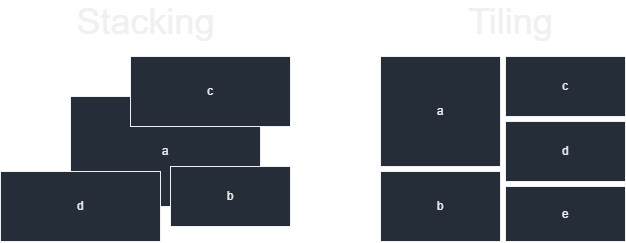

The diagram above was exported from draw.io. Its source (the exported page's mxGraphModel, read from the mxfile embedded in the PNG):
<mxGraphModel dx="1163" dy="616" grid="1" gridSize="10" guides="1" tooltips="1" connect="1" arrows="1" fold="1" page="1" pageScale="1" pageWidth="850" pageHeight="1100" background="#0D1117" math="0" shadow="0">
  <root>
    <mxCell id="0" />
    <mxCell id="1" parent="0" />
    <mxCell id="bvEZ2IMrsU8SZgrKAhtJ-17" value="a" style="rounded=0;whiteSpace=wrap;html=1;fillColor=#252d38;" vertex="1" parent="1">
      <mxGeometry x="90" y="160" width="190" height="110" as="geometry" />
    </mxCell>
    <mxCell id="bvEZ2IMrsU8SZgrKAhtJ-1" value="a" style="rounded=0;whiteSpace=wrap;html=1;fillColor=#252d38;" vertex="1" parent="1">
      <mxGeometry x="90" y="160" width="190" height="110" as="geometry" />
    </mxCell>
    <mxCell id="bvEZ2IMrsU8SZgrKAhtJ-2" value="b" style="rounded=0;whiteSpace=wrap;html=1;" vertex="1" parent="1">
      <mxGeometry x="190" y="230" width="120" height="60" as="geometry" />
    </mxCell>
    <mxCell id="bvEZ2IMrsU8SZgrKAhtJ-3" value="c" style="rounded=0;whiteSpace=wrap;html=1;fillColor=#252d38;" vertex="1" parent="1">
      <mxGeometry x="150" y="120" width="160" height="70" as="geometry" />
    </mxCell>
    <mxCell id="bvEZ2IMrsU8SZgrKAhtJ-4" value="d" style="rounded=0;whiteSpace=wrap;html=1;fillColor=#252d38;" vertex="1" parent="1">
      <mxGeometry x="20" y="235" width="160" height="70" as="geometry" />
    </mxCell>
    <mxCell id="bvEZ2IMrsU8SZgrKAhtJ-5" value="&lt;font style=&quot;font-size: 36px&quot;&gt;Stacking&lt;/font&gt;" style="text;html=1;align=center;verticalAlign=middle;resizable=0;points=[];autosize=1;strokeColor=none;fillColor=none;" vertex="1" parent="1">
      <mxGeometry x="90" y="70" width="150" height="30" as="geometry" />
    </mxCell>
    <mxCell id="bvEZ2IMrsU8SZgrKAhtJ-6" value="&lt;font style=&quot;font-size: 36px&quot;&gt;Tiling&lt;/font&gt;" style="text;html=1;align=center;verticalAlign=middle;resizable=0;points=[];autosize=1;strokeColor=none;fillColor=none;" vertex="1" parent="1">
      <mxGeometry x="480" y="70" width="100" height="30" as="geometry" />
    </mxCell>
    <mxCell id="bvEZ2IMrsU8SZgrKAhtJ-7" value="a" style="rounded=0;whiteSpace=wrap;html=1;fillColor=#252d38;" vertex="1" parent="1">
      <mxGeometry x="400" y="120" width="120" height="110" as="geometry" />
    </mxCell>
    <mxCell id="bvEZ2IMrsU8SZgrKAhtJ-8" value="b" style="rounded=0;whiteSpace=wrap;html=1;" vertex="1" parent="1">
      <mxGeometry x="400" y="235" width="120" height="70" as="geometry" />
    </mxCell>
    <mxCell id="bvEZ2IMrsU8SZgrKAhtJ-9" value="c" style="rounded=0;whiteSpace=wrap;html=1;" vertex="1" parent="1">
      <mxGeometry x="525" y="120" width="120" height="60" as="geometry" />
    </mxCell>
    <mxCell id="bvEZ2IMrsU8SZgrKAhtJ-10" value="d" style="rounded=0;whiteSpace=wrap;html=1;" vertex="1" parent="1">
      <mxGeometry x="525" y="185" width="120" height="60" as="geometry" />
    </mxCell>
    <mxCell id="bvEZ2IMrsU8SZgrKAhtJ-11" value="e" style="rounded=0;whiteSpace=wrap;html=1;" vertex="1" parent="1">
      <mxGeometry x="525" y="250" width="120" height="55" as="geometry" />
    </mxCell>
    <mxCell id="bvEZ2IMrsU8SZgrKAhtJ-12" value="b" style="rounded=0;whiteSpace=wrap;html=1;fillColor=#252d38;" vertex="1" parent="1">
      <mxGeometry x="400" y="235" width="120" height="70" as="geometry" />
    </mxCell>
    <mxCell id="bvEZ2IMrsU8SZgrKAhtJ-13" value="e" style="rounded=0;whiteSpace=wrap;html=1;fillColor=#252d38;" vertex="1" parent="1">
      <mxGeometry x="525" y="250" width="120" height="55" as="geometry" />
    </mxCell>
    <mxCell id="bvEZ2IMrsU8SZgrKAhtJ-14" value="d" style="rounded=0;whiteSpace=wrap;html=1;fillColor=#252d38;" vertex="1" parent="1">
      <mxGeometry x="525" y="185" width="120" height="60" as="geometry" />
    </mxCell>
    <mxCell id="bvEZ2IMrsU8SZgrKAhtJ-16" value="b" style="rounded=0;whiteSpace=wrap;html=1;fillColor=#252d38;" vertex="1" parent="1">
      <mxGeometry x="190" y="230" width="120" height="60" as="geometry" />
    </mxCell>
    <mxCell id="bvEZ2IMrsU8SZgrKAhtJ-15" value="c" style="rounded=0;whiteSpace=wrap;html=1;fillColor=#252d38;" vertex="1" parent="1">
      <mxGeometry x="525" y="120" width="120" height="60" as="geometry" />
    </mxCell>
  </root>
</mxGraphModel>